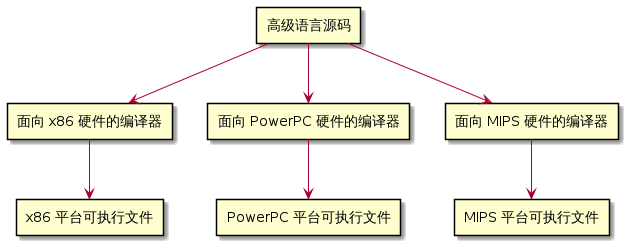

The diagram above was rendered by PlantUML. Its source (embedded in the PNG):
@startuml Portability

rectangle 高级语言源码 as src
rectangle "面向 x86 硬件的编译器" as x86c
rectangle "面向 PowerPC 硬件的编译器" as ppcc
rectangle "面向 MIPS 硬件的编译器" as mipsc
rectangle "x86 平台可执行文件" as x86e
rectangle "PowerPC 平台可执行文件" as ppce
rectangle "MIPS 平台可执行文件" as mipse

src --> x86c
src --> ppcc
src --> mipsc
x86c --> x86e
ppcc --> ppce
mipsc --> mipse

@enduml